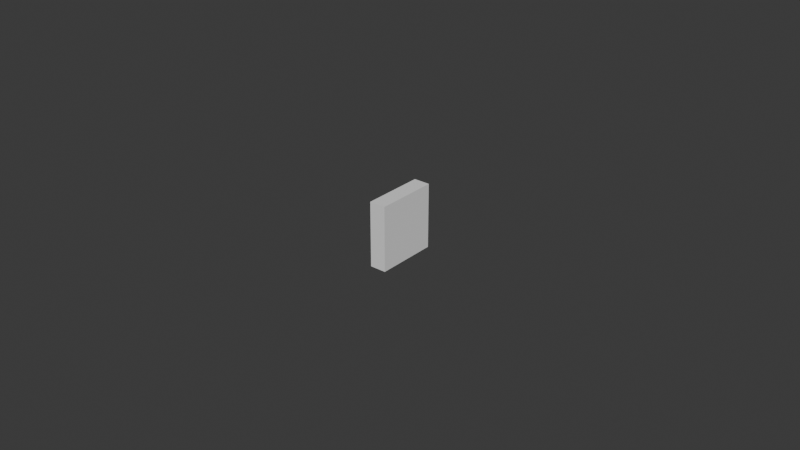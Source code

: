 # Source: UCX_TaskBoardBananaPlugPort_001.blend  (saved by Blender 4.3.32; exported with 4.5.12 LTS)
import bpy
from mathutils import Matrix  # noqa: F401  (used for matrix-valued properties, if any)

bpy.ops.wm.read_factory_settings(use_empty=True)
scene = bpy.context.scene
scene.name = 'Scene'

# ---- collections
col_collection = bpy.data.collections.new('Collection'); scene.collection.children.link(col_collection)

# ---- world
world_world = bpy.data.worlds.new('World'); scene.world = world_world
world_world.use_nodes = True; world_world.node_tree.nodes.clear()
_N = world_world.node_tree.nodes; _L = world_world.node_tree.links
n0 = _N.new('ShaderNodeOutputWorld'); n0.name = 'World Output'; n0.location = (300, 300)
n1 = _N.new('ShaderNodeBackground'); n1.name = 'Background'; n1.location = (10, 300)
n1.inputs[0].default_value = (0.05088, 0.05088, 0.05088, 1.0)
_L.new(n1.outputs[0], n0.inputs[0])
n0.is_active_output = True
world_world.color = (0.05088, 0.05088, 0.05088)
world_world.sun_shadow_jitter_overblur = 0.0

# ---- meshes
me_ucx_taskboardbananaplugport_001 = bpy.data.meshes.new('UCX_TaskBoardBananaPlugPort_001')
me_ucx_taskboardbananaplugport_001.from_pydata([(0.002626, -0.01, -0.01044), (0.002625, 0.009994, -0.01045), (0.002625, 0.01001, 0.01044), (0.002625, -0.009994, 0.01045), (-0.002625, 0.01001, 0.01044), (-0.002625, -0.009994, 0.01045), (-0.002625, 0.009994, -0.01046), (-0.002625, -0.01001, -0.01044)], [], [(0, 1, 2), (0, 2, 3), (2, 4, 5), (2, 5, 3), (6, 7, 5), (6, 5, 4), (6, 4, 2), (6, 2, 1), (7, 6, 1), (7, 1, 0), (0, 3, 5), (0, 5, 7)])
me_ucx_taskboardbananaplugport_001.update()

# ---- objects
ob_ucx_taskboardbananaplugport_001 = bpy.data.objects.new('UCX_TaskBoardBananaPlugPort_001', me_ucx_taskboardbananaplugport_001)

# ---- transforms, parenting, visibility, modifiers, constraints
ob_ucx_taskboardbananaplugport_001.location = (0.0, 0.0, 0.0)

# ---- collection membership
col_collection.objects.link(ob_ucx_taskboardbananaplugport_001)

# ---- scene / render settings (as saved in the file)
scene.frame_start = 1; scene.frame_end = 250; scene.frame_set(1)
scene.render.engine = 'BLENDER_EEVEE_NEXT'
bpy.context.view_layer.update()

# ---- added for rendering (the .blend has no active camera and no usable light): camera, sun
cam_auto = bpy.data.cameras.new('AutoCamera')
cam_auto.lens = 50.0
cam_auto.sensor_width = 36.0
cam_auto.clip_end = 1000.0
ob_auto_camera = bpy.data.objects.new('AutoCamera', cam_auto)
scene.collection.objects.link(ob_auto_camera)
ob_auto_camera.location = (0.185045, -0.222054, 0.148034)
ob_auto_camera.rotation_euler = (1.09748, -7.21219e-08, 0.694738)
scene.camera = ob_auto_camera
light_auto_sun = bpy.data.lights.new('AutoSun', 'SUN')
light_auto_sun.energy = 3.0
light_auto_sun.angle = 0.0523599
ob_auto_sun = bpy.data.objects.new('AutoSun', light_auto_sun)
scene.collection.objects.link(ob_auto_sun)
ob_auto_sun.rotation_euler = (0.872665, 0.174533, 0.523599)
bpy.context.view_layer.update()
